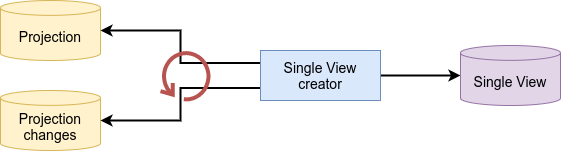

The diagram above was exported from draw.io. Its source (the exported page's mxGraphModel, read from the mxfile embedded in the PNG):
<mxGraphModel dx="1185" dy="177" grid="1" gridSize="10" guides="1" tooltips="1" connect="1" arrows="1" fold="1" page="0" pageScale="1" pageWidth="1169" pageHeight="827" background="#ffffff" math="0" shadow="0">
  <root>
    <mxCell id="fMeJ2yfVlZ7Hc0Tqqq6A-0" />
    <mxCell id="fMeJ2yfVlZ7Hc0Tqqq6A-1" parent="fMeJ2yfVlZ7Hc0Tqqq6A-0" />
    <mxCell id="wf0GyX6n7WPDDlVojmlh-18" value="Projection" style="shape=cylinder3;whiteSpace=wrap;html=1;boundedLbl=1;backgroundOutline=1;size=7.428571428571388;fontSize=14;fillColor=#fff2cc;strokeColor=#d6b656;" vertex="1" parent="fMeJ2yfVlZ7Hc0Tqqq6A-1">
      <mxGeometry x="260" y="510" width="100" height="60" as="geometry" />
    </mxCell>
    <mxCell id="wf0GyX6n7WPDDlVojmlh-19" value="Projection&lt;br&gt;changes" style="shape=cylinder3;whiteSpace=wrap;html=1;boundedLbl=1;backgroundOutline=1;size=7.428571428571388;fontSize=14;fillColor=#fff2cc;strokeColor=#d6b656;" vertex="1" parent="fMeJ2yfVlZ7Hc0Tqqq6A-1">
      <mxGeometry x="260" y="600" width="100" height="60" as="geometry" />
    </mxCell>
    <mxCell id="wf0GyX6n7WPDDlVojmlh-21" style="edgeStyle=orthogonalEdgeStyle;rounded=0;orthogonalLoop=1;jettySize=auto;html=1;entryX=1;entryY=0.5;entryDx=0;entryDy=0;entryPerimeter=0;fontSize=14;strokeWidth=2;exitX=0;exitY=0.25;exitDx=0;exitDy=0;" edge="1" parent="fMeJ2yfVlZ7Hc0Tqqq6A-1" source="wf0GyX6n7WPDDlVojmlh-20" target="wf0GyX6n7WPDDlVojmlh-18">
      <mxGeometry relative="1" as="geometry" />
    </mxCell>
    <mxCell id="wf0GyX6n7WPDDlVojmlh-22" style="edgeStyle=orthogonalEdgeStyle;rounded=0;orthogonalLoop=1;jettySize=auto;html=1;exitX=0;exitY=0.75;exitDx=0;exitDy=0;fontSize=14;strokeWidth=2;" edge="1" parent="fMeJ2yfVlZ7Hc0Tqqq6A-1" source="wf0GyX6n7WPDDlVojmlh-20" target="wf0GyX6n7WPDDlVojmlh-19">
      <mxGeometry relative="1" as="geometry" />
    </mxCell>
    <mxCell id="_nPffDZtPmDEJK5PRThY-1" style="edgeStyle=orthogonalEdgeStyle;rounded=0;orthogonalLoop=1;jettySize=auto;html=1;entryX=0;entryY=0.5;entryDx=0;entryDy=0;entryPerimeter=0;fontSize=14;startArrow=none;startFill=0;strokeWidth=2;" edge="1" parent="fMeJ2yfVlZ7Hc0Tqqq6A-1" source="wf0GyX6n7WPDDlVojmlh-20" target="_nPffDZtPmDEJK5PRThY-0">
      <mxGeometry relative="1" as="geometry" />
    </mxCell>
    <mxCell id="wf0GyX6n7WPDDlVojmlh-20" value="Single View&lt;br&gt;creator" style="rounded=0;whiteSpace=wrap;html=1;fontSize=14;fillColor=#dae8fc;strokeColor=#6c8ebf;" vertex="1" parent="fMeJ2yfVlZ7Hc0Tqqq6A-1">
      <mxGeometry x="520" y="560" width="120" height="50" as="geometry" />
    </mxCell>
    <mxCell id="_nPffDZtPmDEJK5PRThY-0" value="Single View" style="shape=cylinder3;whiteSpace=wrap;html=1;boundedLbl=1;backgroundOutline=1;size=7.428571428571388;fontSize=14;fillColor=#e1d5e7;strokeColor=#9673a6;" vertex="1" parent="fMeJ2yfVlZ7Hc0Tqqq6A-1">
      <mxGeometry x="720" y="555" width="100" height="60" as="geometry" />
    </mxCell>
    <mxCell id="6CCrdoJF3ITVe-mpnyN3-0" value="" style="shape=mxgraph.bpmn.loop;html=1;outlineConnect=0;fontSize=14;strokeWidth=4;fillColor=#f8cecc;strokeColor=#b85450;" vertex="1" parent="fMeJ2yfVlZ7Hc0Tqqq6A-1">
      <mxGeometry x="420" y="560" width="50" height="50" as="geometry" />
    </mxCell>
  </root>
</mxGraphModel>